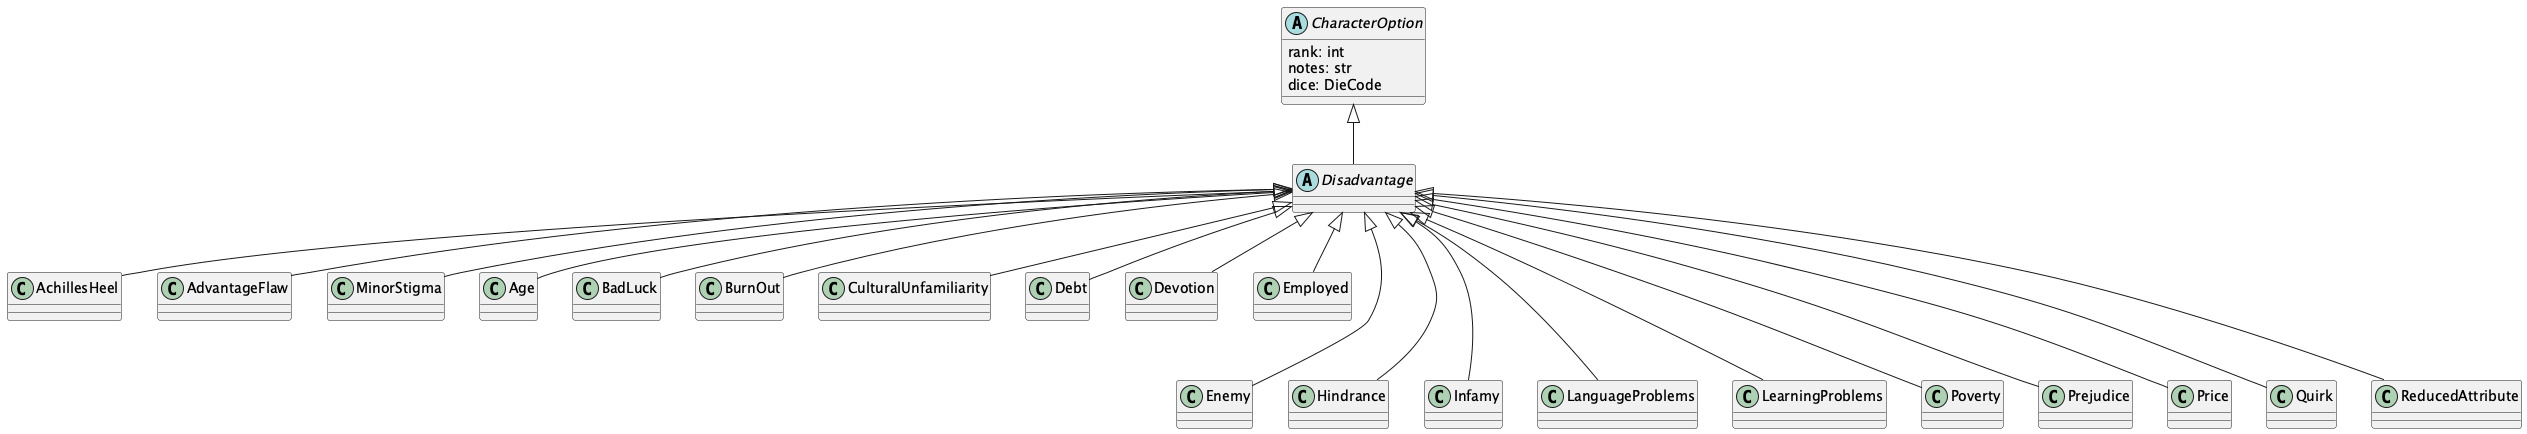

The diagram above was rendered by PlantUML. Its source (embedded in the PNG):
@startuml

    'https://plantuml.com/class-diagram

abstract class CharacterOption {
    rank: int
    notes: str
    dice: DieCode
}

abstract class Disadvantage
CharacterOption <|-- Disadvantage

class AchillesHeel
Disadvantage <|-- AchillesHeel

class AdvantageFlaw
Disadvantage <|-- AdvantageFlaw

class MinorStigma
Disadvantage <|-- MinorStigma

class Age
Disadvantage <|-- Age

class BadLuck
Disadvantage <|-- BadLuck

class BurnOut
Disadvantage <|-- BurnOut

class CulturalUnfamiliarity
Disadvantage <|-- CulturalUnfamiliarity

class Debt
Disadvantage <|-- Debt

class Devotion
Disadvantage <|-- Devotion

class Employed
Disadvantage <|-- Employed

class Enemy
Disadvantage <|--- Enemy

class Hindrance
Disadvantage <|--- Hindrance

class Infamy
Disadvantage <|--- Infamy

class LanguageProblems
Disadvantage <|--- LanguageProblems

class LearningProblems
Disadvantage <|--- LearningProblems

class Poverty
Disadvantage <|--- Poverty

class Prejudice
Disadvantage <|--- Prejudice

class Price
Disadvantage <|--- Price

class Quirk
Disadvantage <|--- Quirk

class ReducedAttribute
Disadvantage <|--- ReducedAttribute

@enduml